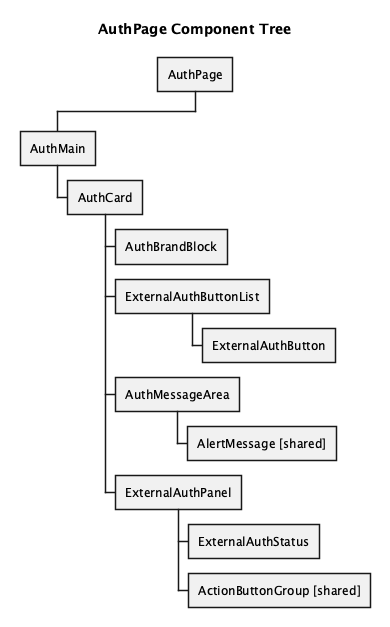

The diagram above was rendered by PlantUML. Its source (embedded in the PNG):
@startwbs
title AuthPage Component Tree
skinparam backgroundColor white
* AuthPage
** AuthMain
*** AuthCard
**** AuthBrandBlock
**** ExternalAuthButtonList
***** ExternalAuthButton
**** AuthMessageArea
***** AlertMessage [shared]
**** ExternalAuthPanel
***** ExternalAuthStatus
***** ActionButtonGroup [shared]
@endwbs